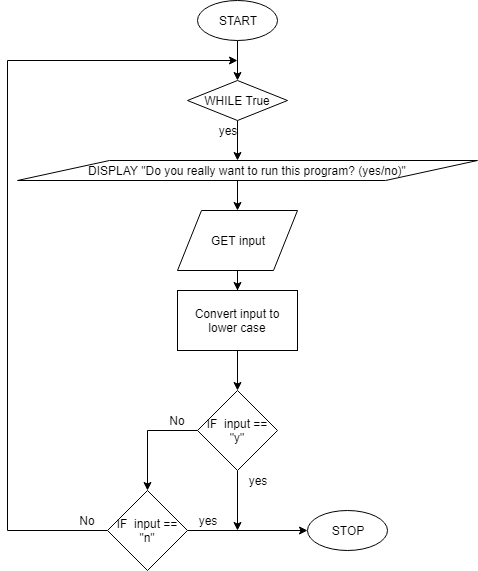

The diagram above was exported from draw.io. Its source (the exported page's mxGraphModel, read from the mxfile embedded in the PNG):
<mxGraphModel dx="840" dy="435" grid="1" gridSize="10" guides="1" tooltips="1" connect="1" arrows="1" fold="1" page="1" pageScale="1" pageWidth="850" pageHeight="1100" math="0" shadow="0">
  <root>
    <mxCell id="0" />
    <mxCell id="1" parent="0" />
    <mxCell id="Gt1nw_SdyInLSGUuB1ou-6" value="" style="edgeStyle=orthogonalEdgeStyle;rounded=0;orthogonalLoop=1;jettySize=auto;html=1;" parent="1" source="Gt1nw_SdyInLSGUuB1ou-2" target="Gt1nw_SdyInLSGUuB1ou-5" edge="1">
      <mxGeometry relative="1" as="geometry" />
    </mxCell>
    <mxCell id="Gt1nw_SdyInLSGUuB1ou-2" value="START" style="ellipse;whiteSpace=wrap;html=1;" parent="1" vertex="1">
      <mxGeometry x="310" y="110" width="80" height="40" as="geometry" />
    </mxCell>
    <mxCell id="Gt1nw_SdyInLSGUuB1ou-3" value="STOP" style="ellipse;whiteSpace=wrap;html=1;" parent="1" vertex="1">
      <mxGeometry x="420" y="620" width="80" height="40" as="geometry" />
    </mxCell>
    <mxCell id="Gt1nw_SdyInLSGUuB1ou-18" value="" style="edgeStyle=orthogonalEdgeStyle;rounded=0;orthogonalLoop=1;jettySize=auto;html=1;exitX=0.476;exitY=0.95;exitDx=0;exitDy=0;exitPerimeter=0;" parent="1" source="Gt1nw_SdyInLSGUuB1ou-4" target="Gt1nw_SdyInLSGUuB1ou-17" edge="1">
      <mxGeometry relative="1" as="geometry">
        <Array as="points">
          <mxPoint x="350" y="289" />
        </Array>
      </mxGeometry>
    </mxCell>
    <mxCell id="Gt1nw_SdyInLSGUuB1ou-4" value="DISPLAY &quot;Do you really want to run this program? (yes/no)&quot;" style="shape=parallelogram;perimeter=parallelogramPerimeter;whiteSpace=wrap;html=1;" parent="1" vertex="1">
      <mxGeometry x="130" y="270" width="460" height="20" as="geometry" />
    </mxCell>
    <mxCell id="Gt1nw_SdyInLSGUuB1ou-7" value="" style="edgeStyle=orthogonalEdgeStyle;rounded=0;orthogonalLoop=1;jettySize=auto;html=1;entryX=0.478;entryY=0;entryDx=0;entryDy=0;entryPerimeter=0;" parent="1" source="Gt1nw_SdyInLSGUuB1ou-5" target="Gt1nw_SdyInLSGUuB1ou-4" edge="1">
      <mxGeometry relative="1" as="geometry" />
    </mxCell>
    <mxCell id="Gt1nw_SdyInLSGUuB1ou-5" value="WHILE True" style="rhombus;whiteSpace=wrap;html=1;" parent="1" vertex="1">
      <mxGeometry x="300" y="190" width="100" height="40" as="geometry" />
    </mxCell>
    <mxCell id="Gt1nw_SdyInLSGUuB1ou-8" value="yes" style="text;html=1;strokeColor=none;fillColor=none;align=center;verticalAlign=middle;whiteSpace=wrap;rounded=0;" parent="1" vertex="1">
      <mxGeometry x="320" y="230" width="40" height="20" as="geometry" />
    </mxCell>
    <mxCell id="Gt1nw_SdyInLSGUuB1ou-20" value="" style="edgeStyle=orthogonalEdgeStyle;rounded=0;orthogonalLoop=1;jettySize=auto;html=1;" parent="1" source="Gt1nw_SdyInLSGUuB1ou-17" edge="1">
      <mxGeometry relative="1" as="geometry">
        <mxPoint x="350" y="400" as="targetPoint" />
      </mxGeometry>
    </mxCell>
    <mxCell id="Gt1nw_SdyInLSGUuB1ou-17" value="GET input" style="shape=parallelogram;perimeter=parallelogramPerimeter;whiteSpace=wrap;html=1;" parent="1" vertex="1">
      <mxGeometry x="290" y="320" width="120" height="60" as="geometry" />
    </mxCell>
    <mxCell id="Gt1nw_SdyInLSGUuB1ou-25" value="" style="edgeStyle=orthogonalEdgeStyle;rounded=0;orthogonalLoop=1;jettySize=auto;html=1;" parent="1" source="Gt1nw_SdyInLSGUuB1ou-21" target="Gt1nw_SdyInLSGUuB1ou-24" edge="1">
      <mxGeometry relative="1" as="geometry" />
    </mxCell>
    <mxCell id="Gt1nw_SdyInLSGUuB1ou-37" value="" style="edgeStyle=orthogonalEdgeStyle;rounded=0;orthogonalLoop=1;jettySize=auto;html=1;" parent="1" source="Gt1nw_SdyInLSGUuB1ou-21" edge="1">
      <mxGeometry relative="1" as="geometry">
        <mxPoint x="350" y="640" as="targetPoint" />
      </mxGeometry>
    </mxCell>
    <mxCell id="Gt1nw_SdyInLSGUuB1ou-21" value="IF&amp;nbsp; input == &quot;y&quot;" style="rhombus;whiteSpace=wrap;html=1;" parent="1" vertex="1">
      <mxGeometry x="310" y="500" width="80" height="80" as="geometry" />
    </mxCell>
    <mxCell id="Gt1nw_SdyInLSGUuB1ou-29" value="" style="edgeStyle=orthogonalEdgeStyle;rounded=0;orthogonalLoop=1;jettySize=auto;html=1;entryX=0;entryY=0.5;entryDx=0;entryDy=0;" parent="1" source="Gt1nw_SdyInLSGUuB1ou-24" target="Gt1nw_SdyInLSGUuB1ou-3" edge="1">
      <mxGeometry relative="1" as="geometry">
        <mxPoint x="410" y="680" as="targetPoint" />
        <Array as="points" />
      </mxGeometry>
    </mxCell>
    <mxCell id="Gt1nw_SdyInLSGUuB1ou-31" value="" style="edgeStyle=orthogonalEdgeStyle;rounded=0;orthogonalLoop=1;jettySize=auto;html=1;" parent="1" source="Gt1nw_SdyInLSGUuB1ou-24" edge="1">
      <mxGeometry relative="1" as="geometry">
        <mxPoint x="350" y="170" as="targetPoint" />
        <Array as="points">
          <mxPoint x="120" y="640" />
          <mxPoint x="120" y="170" />
        </Array>
      </mxGeometry>
    </mxCell>
    <mxCell id="Gt1nw_SdyInLSGUuB1ou-24" value="IF&amp;nbsp; input == &quot;n&quot;" style="rhombus;whiteSpace=wrap;html=1;" parent="1" vertex="1">
      <mxGeometry x="220" y="600" width="80" height="80" as="geometry" />
    </mxCell>
    <mxCell id="Gt1nw_SdyInLSGUuB1ou-23" value="" style="edgeStyle=orthogonalEdgeStyle;rounded=0;orthogonalLoop=1;jettySize=auto;html=1;" parent="1" source="Gt1nw_SdyInLSGUuB1ou-22" target="Gt1nw_SdyInLSGUuB1ou-21" edge="1">
      <mxGeometry relative="1" as="geometry" />
    </mxCell>
    <mxCell id="Gt1nw_SdyInLSGUuB1ou-22" value="Convert input to lower case" style="rounded=0;whiteSpace=wrap;html=1;" parent="1" vertex="1">
      <mxGeometry x="290" y="400" width="120" height="60" as="geometry" />
    </mxCell>
    <mxCell id="Gt1nw_SdyInLSGUuB1ou-26" value="No" style="text;html=1;strokeColor=none;fillColor=none;align=center;verticalAlign=middle;whiteSpace=wrap;rounded=0;" parent="1" vertex="1">
      <mxGeometry x="270" y="520" width="40" height="20" as="geometry" />
    </mxCell>
    <mxCell id="Gt1nw_SdyInLSGUuB1ou-32" value="No" style="text;html=1;strokeColor=none;fillColor=none;align=center;verticalAlign=middle;whiteSpace=wrap;rounded=0;" parent="1" vertex="1">
      <mxGeometry x="180" y="620" width="40" height="20" as="geometry" />
    </mxCell>
    <mxCell id="Gt1nw_SdyInLSGUuB1ou-33" value="yes" style="text;html=1;strokeColor=none;fillColor=none;align=center;verticalAlign=middle;whiteSpace=wrap;rounded=0;" parent="1" vertex="1">
      <mxGeometry x="350" y="580" width="40" height="20" as="geometry" />
    </mxCell>
    <mxCell id="Gt1nw_SdyInLSGUuB1ou-34" value="yes" style="text;html=1;strokeColor=none;fillColor=none;align=center;verticalAlign=middle;whiteSpace=wrap;rounded=0;" parent="1" vertex="1">
      <mxGeometry x="300" y="620" width="40" height="20" as="geometry" />
    </mxCell>
  </root>
</mxGraphModel>